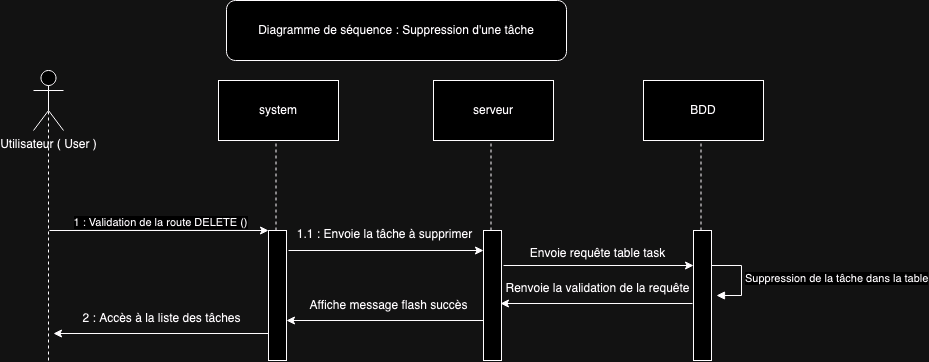

The diagram above was exported from draw.io. Its source (the exported page's mxGraphModel, read from the mxfile embedded in the PNG):
<mxGraphModel dx="1434" dy="797" grid="1" gridSize="10" guides="1" tooltips="1" connect="1" arrows="1" fold="1" page="1" pageScale="1" pageWidth="827" pageHeight="1169" math="0" shadow="0">
  <root>
    <mxCell id="0" />
    <mxCell id="1" parent="0" />
    <mxCell id="PP9JTXHq0u4rbg3jrROA-2" value="Utilisateur ( User )" style="shape=umlActor;verticalLabelPosition=bottom;verticalAlign=top;html=1;outlineConnect=0;" vertex="1" parent="1">
      <mxGeometry x="634" y="510" width="30" height="60" as="geometry" />
    </mxCell>
    <mxCell id="PP9JTXHq0u4rbg3jrROA-3" value="" style="endArrow=none;dashed=1;html=1;rounded=0;entryX=0.5;entryY=0.5;entryDx=0;entryDy=0;entryPerimeter=0;" edge="1" parent="1" target="PP9JTXHq0u4rbg3jrROA-2">
      <mxGeometry width="50" height="50" relative="1" as="geometry">
        <mxPoint x="649" y="800" as="sourcePoint" />
        <mxPoint x="654" y="600" as="targetPoint" />
      </mxGeometry>
    </mxCell>
    <mxCell id="PP9JTXHq0u4rbg3jrROA-4" value="system" style="rounded=0;whiteSpace=wrap;html=1;" vertex="1" parent="1">
      <mxGeometry x="819" y="520" width="120" height="60" as="geometry" />
    </mxCell>
    <mxCell id="PP9JTXHq0u4rbg3jrROA-5" value="" style="endArrow=none;dashed=1;html=1;rounded=0;entryX=0.5;entryY=0.5;entryDx=0;entryDy=0;entryPerimeter=0;" edge="1" parent="1" source="PP9JTXHq0u4rbg3jrROA-6">
      <mxGeometry width="50" height="50" relative="1" as="geometry">
        <mxPoint x="881.1299999999997" y="1179.6100000000001" as="sourcePoint" />
        <mxPoint x="876.5" y="580" as="targetPoint" />
      </mxGeometry>
    </mxCell>
    <mxCell id="PP9JTXHq0u4rbg3jrROA-6" value="" style="html=1;points=[];perimeter=orthogonalPerimeter;outlineConnect=0;targetShapes=umlLifeline;portConstraint=eastwest;newEdgeStyle={&quot;edgeStyle&quot;:&quot;elbowEdgeStyle&quot;,&quot;elbow&quot;:&quot;vertical&quot;,&quot;curved&quot;:0,&quot;rounded&quot;:0};" vertex="1" parent="1">
      <mxGeometry x="869" y="670" width="18" height="130" as="geometry" />
    </mxCell>
    <mxCell id="PP9JTXHq0u4rbg3jrROA-7" value="" style="endArrow=classic;html=1;rounded=0;" edge="1" parent="1" target="PP9JTXHq0u4rbg3jrROA-6">
      <mxGeometry width="50" height="50" relative="1" as="geometry">
        <mxPoint x="650" y="670" as="sourcePoint" />
        <mxPoint x="700" y="620" as="targetPoint" />
      </mxGeometry>
    </mxCell>
    <mxCell id="PP9JTXHq0u4rbg3jrROA-8" value="1 : Validation de la route DELETE ()" style="edgeLabel;html=1;align=center;verticalAlign=middle;resizable=0;points=[];" vertex="1" connectable="0" parent="PP9JTXHq0u4rbg3jrROA-7">
      <mxGeometry x="0.3152" y="-3" relative="1" as="geometry">
        <mxPoint x="-34" y="-12" as="offset" />
      </mxGeometry>
    </mxCell>
    <mxCell id="PP9JTXHq0u4rbg3jrROA-9" value="serveur" style="rounded=0;whiteSpace=wrap;html=1;" vertex="1" parent="1">
      <mxGeometry x="1034" y="520" width="120" height="60" as="geometry" />
    </mxCell>
    <mxCell id="PP9JTXHq0u4rbg3jrROA-10" value="" style="endArrow=none;dashed=1;html=1;rounded=0;entryX=0.5;entryY=0.5;entryDx=0;entryDy=0;entryPerimeter=0;" edge="1" parent="1" source="PP9JTXHq0u4rbg3jrROA-11">
      <mxGeometry width="50" height="50" relative="1" as="geometry">
        <mxPoint x="1091.5" y="910" as="sourcePoint" />
        <mxPoint x="1091.5" y="580" as="targetPoint" />
      </mxGeometry>
    </mxCell>
    <mxCell id="PP9JTXHq0u4rbg3jrROA-11" value="" style="html=1;points=[];perimeter=orthogonalPerimeter;outlineConnect=0;targetShapes=umlLifeline;portConstraint=eastwest;newEdgeStyle={&quot;edgeStyle&quot;:&quot;elbowEdgeStyle&quot;,&quot;elbow&quot;:&quot;vertical&quot;,&quot;curved&quot;:0,&quot;rounded&quot;:0};" vertex="1" parent="1">
      <mxGeometry x="1084" y="670" width="18" height="130" as="geometry" />
    </mxCell>
    <mxCell id="PP9JTXHq0u4rbg3jrROA-12" value="BDD" style="rounded=0;whiteSpace=wrap;html=1;" vertex="1" parent="1">
      <mxGeometry x="1244" y="520" width="120" height="60" as="geometry" />
    </mxCell>
    <mxCell id="PP9JTXHq0u4rbg3jrROA-13" value="" style="endArrow=none;dashed=1;html=1;rounded=0;entryX=0.5;entryY=0.5;entryDx=0;entryDy=0;entryPerimeter=0;" edge="1" parent="1" source="PP9JTXHq0u4rbg3jrROA-14">
      <mxGeometry width="50" height="50" relative="1" as="geometry">
        <mxPoint x="1301.5" y="910" as="sourcePoint" />
        <mxPoint x="1301.5" y="580" as="targetPoint" />
      </mxGeometry>
    </mxCell>
    <mxCell id="PP9JTXHq0u4rbg3jrROA-14" value="" style="html=1;points=[];perimeter=orthogonalPerimeter;outlineConnect=0;targetShapes=umlLifeline;portConstraint=eastwest;newEdgeStyle={&quot;edgeStyle&quot;:&quot;elbowEdgeStyle&quot;,&quot;elbow&quot;:&quot;vertical&quot;,&quot;curved&quot;:0,&quot;rounded&quot;:0};" vertex="1" parent="1">
      <mxGeometry x="1294" y="670" width="18" height="130" as="geometry" />
    </mxCell>
    <mxCell id="PP9JTXHq0u4rbg3jrROA-15" value="" style="endArrow=classic;html=1;rounded=0;" edge="1" parent="1" target="PP9JTXHq0u4rbg3jrROA-11">
      <mxGeometry width="50" height="50" relative="1" as="geometry">
        <mxPoint x="889" y="690" as="sourcePoint" />
        <mxPoint x="1044" y="690" as="targetPoint" />
      </mxGeometry>
    </mxCell>
    <mxCell id="PP9JTXHq0u4rbg3jrROA-16" value="1.1 : Envoie la tâche à supprimer" style="text;html=1;align=center;verticalAlign=middle;resizable=0;points=[];autosize=1;strokeColor=none;fillColor=none;" vertex="1" parent="1">
      <mxGeometry x="885" y="659" width="200" height="30" as="geometry" />
    </mxCell>
    <mxCell id="PP9JTXHq0u4rbg3jrROA-17" value="Envoie requête table task" style="text;html=1;align=center;verticalAlign=middle;resizable=0;points=[];autosize=1;strokeColor=none;fillColor=none;" vertex="1" parent="1">
      <mxGeometry x="1118" y="678" width="160" height="30" as="geometry" />
    </mxCell>
    <mxCell id="PP9JTXHq0u4rbg3jrROA-18" value="" style="endArrow=classic;html=1;rounded=0;" edge="1" parent="1" target="PP9JTXHq0u4rbg3jrROA-14">
      <mxGeometry width="50" height="50" relative="1" as="geometry">
        <mxPoint x="1104" y="705" as="sourcePoint" />
        <mxPoint x="1154" y="655" as="targetPoint" />
      </mxGeometry>
    </mxCell>
    <mxCell id="PP9JTXHq0u4rbg3jrROA-19" value="Suppression de la tâche dans la table" style="html=1;align=left;spacingLeft=2;endArrow=block;rounded=0;edgeStyle=orthogonalEdgeStyle;curved=0;rounded=0;" edge="1" parent="1">
      <mxGeometry relative="1" as="geometry">
        <mxPoint x="1312" y="705" as="sourcePoint" />
        <Array as="points">
          <mxPoint x="1342" y="735" />
        </Array>
        <mxPoint x="1317" y="735" as="targetPoint" />
      </mxGeometry>
    </mxCell>
    <mxCell id="PP9JTXHq0u4rbg3jrROA-21" value="" style="endArrow=classic;html=1;rounded=0;" edge="1" parent="1">
      <mxGeometry width="50" height="50" relative="1" as="geometry">
        <mxPoint x="1293" y="743" as="sourcePoint" />
        <mxPoint x="1101" y="743" as="targetPoint" />
      </mxGeometry>
    </mxCell>
    <mxCell id="PP9JTXHq0u4rbg3jrROA-22" value="Renvoie la validation de la requête" style="text;html=1;align=center;verticalAlign=middle;resizable=0;points=[];autosize=1;strokeColor=none;fillColor=none;" vertex="1" parent="1">
      <mxGeometry x="1093" y="713" width="210" height="30" as="geometry" />
    </mxCell>
    <mxCell id="PP9JTXHq0u4rbg3jrROA-23" value="" style="endArrow=classic;html=1;rounded=0;" edge="1" parent="1">
      <mxGeometry width="50" height="50" relative="1" as="geometry">
        <mxPoint x="1084" y="760" as="sourcePoint" />
        <mxPoint x="887" y="760" as="targetPoint" />
      </mxGeometry>
    </mxCell>
    <mxCell id="PP9JTXHq0u4rbg3jrROA-24" value="&lt;div&gt;Affiche message flash succès&lt;/div&gt;" style="text;html=1;align=center;verticalAlign=middle;resizable=0;points=[];autosize=1;strokeColor=none;fillColor=none;" vertex="1" parent="1">
      <mxGeometry x="899" y="730" width="180" height="30" as="geometry" />
    </mxCell>
    <mxCell id="PP9JTXHq0u4rbg3jrROA-25" value="" style="endArrow=classic;html=1;rounded=0;" edge="1" parent="1">
      <mxGeometry width="50" height="50" relative="1" as="geometry">
        <mxPoint x="869" y="773" as="sourcePoint" />
        <mxPoint x="654" y="773" as="targetPoint" />
      </mxGeometry>
    </mxCell>
    <mxCell id="PP9JTXHq0u4rbg3jrROA-26" value="2 : Accès à la liste des tâches" style="text;html=1;align=center;verticalAlign=middle;resizable=0;points=[];autosize=1;strokeColor=none;fillColor=none;" vertex="1" parent="1">
      <mxGeometry x="672" y="743" width="180" height="30" as="geometry" />
    </mxCell>
    <mxCell id="PP9JTXHq0u4rbg3jrROA-52" value="Diagramme de séquence : Suppression d'une tâche" style="rounded=1;whiteSpace=wrap;html=1;" vertex="1" parent="1">
      <mxGeometry x="827" y="440" width="340" height="60" as="geometry" />
    </mxCell>
  </root>
</mxGraphModel>